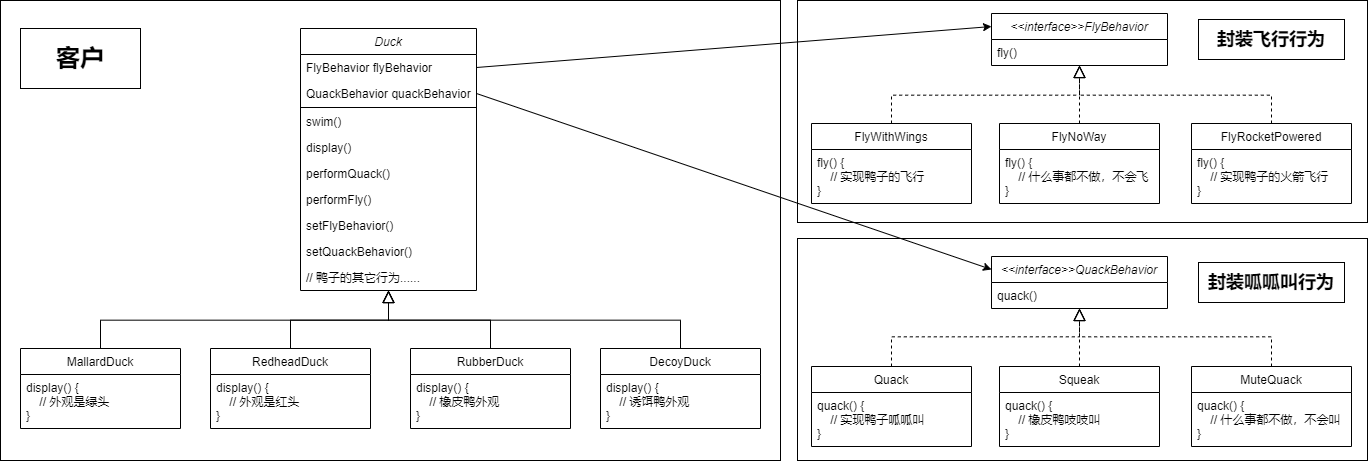

The diagram above was exported from draw.io. Its source (the exported page's mxGraphModel, read from the mxfile embedded in the PNG):
<mxGraphModel dx="2557" dy="1082" grid="1" gridSize="10" guides="1" tooltips="1" connect="1" arrows="1" fold="1" page="1" pageScale="1" pageWidth="827" pageHeight="1169" math="0" shadow="0">
  <root>
    <mxCell id="WIyWlLk6GJQsqaUBKTNV-0" />
    <mxCell id="WIyWlLk6GJQsqaUBKTNV-1" parent="WIyWlLk6GJQsqaUBKTNV-0" />
    <mxCell id="ksZ7cr4EQCT47mbumnYN-63" value="" style="rounded=0;whiteSpace=wrap;html=1;" vertex="1" parent="WIyWlLk6GJQsqaUBKTNV-1">
      <mxGeometry x="117" y="568" width="570" height="222" as="geometry" />
    </mxCell>
    <mxCell id="ksZ7cr4EQCT47mbumnYN-61" value="" style="rounded=0;whiteSpace=wrap;html=1;" vertex="1" parent="WIyWlLk6GJQsqaUBKTNV-1">
      <mxGeometry x="117" y="330" width="570" height="222" as="geometry" />
    </mxCell>
    <mxCell id="ksZ7cr4EQCT47mbumnYN-59" value="" style="rounded=0;whiteSpace=wrap;html=1;" vertex="1" parent="WIyWlLk6GJQsqaUBKTNV-1">
      <mxGeometry x="-680" y="330" width="780" height="460" as="geometry" />
    </mxCell>
    <mxCell id="ksZ7cr4EQCT47mbumnYN-0" value="Duck" style="swimlane;fontStyle=2;align=center;verticalAlign=top;childLayout=stackLayout;horizontal=1;startSize=26;horizontalStack=0;resizeParent=1;resizeLast=0;collapsible=1;marginBottom=0;rounded=0;shadow=0;strokeWidth=1;" vertex="1" parent="WIyWlLk6GJQsqaUBKTNV-1">
      <mxGeometry x="-380" y="358" width="176" height="262" as="geometry">
        <mxRectangle x="-626" y="370" width="160" height="26" as="alternateBounds" />
      </mxGeometry>
    </mxCell>
    <mxCell id="ksZ7cr4EQCT47mbumnYN-15" value="FlyBehavior flyBehavior" style="text;align=left;verticalAlign=top;spacingLeft=4;spacingRight=4;overflow=hidden;rotatable=0;points=[[0,0.5],[1,0.5]];portConstraint=eastwest;" vertex="1" parent="ksZ7cr4EQCT47mbumnYN-0">
      <mxGeometry y="26" width="176" height="26" as="geometry" />
    </mxCell>
    <mxCell id="ksZ7cr4EQCT47mbumnYN-16" value="QuackBehavior quackBehavior" style="text;align=left;verticalAlign=top;spacingLeft=4;spacingRight=4;overflow=hidden;rotatable=0;points=[[0,0.5],[1,0.5]];portConstraint=eastwest;" vertex="1" parent="ksZ7cr4EQCT47mbumnYN-0">
      <mxGeometry y="52" width="176" height="26" as="geometry" />
    </mxCell>
    <mxCell id="ksZ7cr4EQCT47mbumnYN-4" value="" style="line;html=1;strokeWidth=1;align=left;verticalAlign=middle;spacingTop=-1;spacingLeft=3;spacingRight=3;rotatable=0;labelPosition=right;points=[];portConstraint=eastwest;" vertex="1" parent="ksZ7cr4EQCT47mbumnYN-0">
      <mxGeometry y="78" width="176" height="2" as="geometry" />
    </mxCell>
    <mxCell id="ksZ7cr4EQCT47mbumnYN-2" value="swim()" style="text;align=left;verticalAlign=top;spacingLeft=4;spacingRight=4;overflow=hidden;rotatable=0;points=[[0,0.5],[1,0.5]];portConstraint=eastwest;rounded=0;shadow=0;html=0;" vertex="1" parent="ksZ7cr4EQCT47mbumnYN-0">
      <mxGeometry y="80" width="176" height="26" as="geometry" />
    </mxCell>
    <mxCell id="ksZ7cr4EQCT47mbumnYN-3" value="display()" style="text;align=left;verticalAlign=top;spacingLeft=4;spacingRight=4;overflow=hidden;rotatable=0;points=[[0,0.5],[1,0.5]];portConstraint=eastwest;rounded=0;shadow=0;html=0;" vertex="1" parent="ksZ7cr4EQCT47mbumnYN-0">
      <mxGeometry y="106" width="176" height="26" as="geometry" />
    </mxCell>
    <mxCell id="ksZ7cr4EQCT47mbumnYN-17" value="performQuack()" style="text;align=left;verticalAlign=top;spacingLeft=4;spacingRight=4;overflow=hidden;rotatable=0;points=[[0,0.5],[1,0.5]];portConstraint=eastwest;rounded=0;shadow=0;html=0;" vertex="1" parent="ksZ7cr4EQCT47mbumnYN-0">
      <mxGeometry y="132" width="176" height="26" as="geometry" />
    </mxCell>
    <mxCell id="ksZ7cr4EQCT47mbumnYN-20" value="performFly()" style="text;align=left;verticalAlign=top;spacingLeft=4;spacingRight=4;overflow=hidden;rotatable=0;points=[[0,0.5],[1,0.5]];portConstraint=eastwest;rounded=0;shadow=0;html=0;" vertex="1" parent="ksZ7cr4EQCT47mbumnYN-0">
      <mxGeometry y="158" width="176" height="26" as="geometry" />
    </mxCell>
    <mxCell id="ksZ7cr4EQCT47mbumnYN-19" value="setFlyBehavior()" style="text;align=left;verticalAlign=top;spacingLeft=4;spacingRight=4;overflow=hidden;rotatable=0;points=[[0,0.5],[1,0.5]];portConstraint=eastwest;rounded=0;shadow=0;html=0;" vertex="1" parent="ksZ7cr4EQCT47mbumnYN-0">
      <mxGeometry y="184" width="176" height="26" as="geometry" />
    </mxCell>
    <mxCell id="ksZ7cr4EQCT47mbumnYN-18" value="setQuackBehavior()" style="text;align=left;verticalAlign=top;spacingLeft=4;spacingRight=4;overflow=hidden;rotatable=0;points=[[0,0.5],[1,0.5]];portConstraint=eastwest;rounded=0;shadow=0;html=0;" vertex="1" parent="ksZ7cr4EQCT47mbumnYN-0">
      <mxGeometry y="210" width="176" height="26" as="geometry" />
    </mxCell>
    <mxCell id="ksZ7cr4EQCT47mbumnYN-5" value="// 鸭子的其它行为......" style="text;align=left;verticalAlign=top;spacingLeft=4;spacingRight=4;overflow=hidden;rotatable=0;points=[[0,0.5],[1,0.5]];portConstraint=eastwest;" vertex="1" parent="ksZ7cr4EQCT47mbumnYN-0">
      <mxGeometry y="236" width="176" height="26" as="geometry" />
    </mxCell>
    <mxCell id="ksZ7cr4EQCT47mbumnYN-6" value="MallardDuck" style="swimlane;fontStyle=0;align=center;verticalAlign=top;childLayout=stackLayout;horizontal=1;startSize=26;horizontalStack=0;resizeParent=1;resizeLast=0;collapsible=1;marginBottom=0;rounded=0;shadow=0;strokeWidth=1;" vertex="1" parent="WIyWlLk6GJQsqaUBKTNV-1">
      <mxGeometry x="-660" y="678" width="160" height="80" as="geometry">
        <mxRectangle x="130" y="380" width="160" height="26" as="alternateBounds" />
      </mxGeometry>
    </mxCell>
    <mxCell id="ksZ7cr4EQCT47mbumnYN-7" value="display() {&#10;    // 外观是绿头&#10;}" style="text;align=left;verticalAlign=top;spacingLeft=4;spacingRight=4;overflow=hidden;rotatable=0;points=[[0,0.5],[1,0.5]];portConstraint=eastwest;" vertex="1" parent="ksZ7cr4EQCT47mbumnYN-6">
      <mxGeometry y="26" width="160" height="54" as="geometry" />
    </mxCell>
    <mxCell id="ksZ7cr4EQCT47mbumnYN-8" value="" style="endArrow=block;endSize=10;endFill=0;shadow=0;strokeWidth=1;rounded=0;edgeStyle=elbowEdgeStyle;elbow=vertical;" edge="1" parent="WIyWlLk6GJQsqaUBKTNV-1" source="ksZ7cr4EQCT47mbumnYN-6" target="ksZ7cr4EQCT47mbumnYN-0">
      <mxGeometry width="160" relative="1" as="geometry">
        <mxPoint x="-610" y="571" as="sourcePoint" />
        <mxPoint x="-610" y="571" as="targetPoint" />
      </mxGeometry>
    </mxCell>
    <mxCell id="ksZ7cr4EQCT47mbumnYN-9" value="RedheadDuck" style="swimlane;fontStyle=0;align=center;verticalAlign=top;childLayout=stackLayout;horizontal=1;startSize=26;horizontalStack=0;resizeParent=1;resizeLast=0;collapsible=1;marginBottom=0;rounded=0;shadow=0;strokeWidth=1;" vertex="1" parent="WIyWlLk6GJQsqaUBKTNV-1">
      <mxGeometry x="-470" y="678" width="160" height="80" as="geometry">
        <mxRectangle x="340" y="380" width="170" height="26" as="alternateBounds" />
      </mxGeometry>
    </mxCell>
    <mxCell id="ksZ7cr4EQCT47mbumnYN-10" value="display() {&#10;    // 外观是红头&#10;}" style="text;align=left;verticalAlign=top;spacingLeft=4;spacingRight=4;overflow=hidden;rotatable=0;points=[[0,0.5],[1,0.5]];portConstraint=eastwest;" vertex="1" parent="ksZ7cr4EQCT47mbumnYN-9">
      <mxGeometry y="26" width="160" height="54" as="geometry" />
    </mxCell>
    <mxCell id="ksZ7cr4EQCT47mbumnYN-11" value="" style="endArrow=block;endSize=10;endFill=0;shadow=0;strokeWidth=1;rounded=0;edgeStyle=elbowEdgeStyle;elbow=vertical;" edge="1" parent="WIyWlLk6GJQsqaUBKTNV-1" source="ksZ7cr4EQCT47mbumnYN-9" target="ksZ7cr4EQCT47mbumnYN-0">
      <mxGeometry width="160" relative="1" as="geometry">
        <mxPoint x="-600" y="741" as="sourcePoint" />
        <mxPoint x="-500" y="639" as="targetPoint" />
      </mxGeometry>
    </mxCell>
    <mxCell id="ksZ7cr4EQCT47mbumnYN-12" value="RubberDuck" style="swimlane;fontStyle=0;align=center;verticalAlign=top;childLayout=stackLayout;horizontal=1;startSize=26;horizontalStack=0;resizeParent=1;resizeLast=0;collapsible=1;marginBottom=0;rounded=0;shadow=0;strokeWidth=1;" vertex="1" parent="WIyWlLk6GJQsqaUBKTNV-1">
      <mxGeometry x="-270" y="678" width="160" height="80" as="geometry">
        <mxRectangle x="340" y="380" width="170" height="26" as="alternateBounds" />
      </mxGeometry>
    </mxCell>
    <mxCell id="ksZ7cr4EQCT47mbumnYN-13" value="display() {&#10;    // 橡皮鸭外观&#10;}" style="text;align=left;verticalAlign=top;spacingLeft=4;spacingRight=4;overflow=hidden;rotatable=0;points=[[0,0.5],[1,0.5]];portConstraint=eastwest;" vertex="1" parent="ksZ7cr4EQCT47mbumnYN-12">
      <mxGeometry y="26" width="160" height="54" as="geometry" />
    </mxCell>
    <mxCell id="ksZ7cr4EQCT47mbumnYN-14" value="" style="endArrow=block;endSize=10;endFill=0;shadow=0;strokeWidth=1;rounded=0;edgeStyle=elbowEdgeStyle;elbow=vertical;exitX=0.5;exitY=0;exitDx=0;exitDy=0;" edge="1" parent="WIyWlLk6GJQsqaUBKTNV-1" source="ksZ7cr4EQCT47mbumnYN-12" target="ksZ7cr4EQCT47mbumnYN-5">
      <mxGeometry width="160" relative="1" as="geometry">
        <mxPoint x="-580" y="688" as="sourcePoint" />
        <mxPoint x="-390" y="628" as="targetPoint" />
      </mxGeometry>
    </mxCell>
    <mxCell id="ksZ7cr4EQCT47mbumnYN-21" value="DecoyDuck" style="swimlane;fontStyle=0;align=center;verticalAlign=top;childLayout=stackLayout;horizontal=1;startSize=26;horizontalStack=0;resizeParent=1;resizeLast=0;collapsible=1;marginBottom=0;rounded=0;shadow=0;strokeWidth=1;" vertex="1" parent="WIyWlLk6GJQsqaUBKTNV-1">
      <mxGeometry x="-80" y="678" width="160" height="80" as="geometry">
        <mxRectangle x="340" y="380" width="170" height="26" as="alternateBounds" />
      </mxGeometry>
    </mxCell>
    <mxCell id="ksZ7cr4EQCT47mbumnYN-22" value="display() {&#10;    // 诱饵鸭外观&#10;}" style="text;align=left;verticalAlign=top;spacingLeft=4;spacingRight=4;overflow=hidden;rotatable=0;points=[[0,0.5],[1,0.5]];portConstraint=eastwest;" vertex="1" parent="ksZ7cr4EQCT47mbumnYN-21">
      <mxGeometry y="26" width="160" height="54" as="geometry" />
    </mxCell>
    <mxCell id="ksZ7cr4EQCT47mbumnYN-23" value="" style="endArrow=block;endSize=10;endFill=0;shadow=0;strokeWidth=1;rounded=0;edgeStyle=elbowEdgeStyle;elbow=vertical;exitX=0.5;exitY=0;exitDx=0;exitDy=0;" edge="1" parent="WIyWlLk6GJQsqaUBKTNV-1" source="ksZ7cr4EQCT47mbumnYN-21" target="ksZ7cr4EQCT47mbumnYN-5">
      <mxGeometry width="160" relative="1" as="geometry">
        <mxPoint x="-180" y="688" as="sourcePoint" />
        <mxPoint x="-282" y="630" as="targetPoint" />
      </mxGeometry>
    </mxCell>
    <mxCell id="ksZ7cr4EQCT47mbumnYN-24" value="&lt;&lt;interface&gt;&gt;FlyBehavior" style="swimlane;fontStyle=2;align=center;verticalAlign=top;childLayout=stackLayout;horizontal=1;startSize=26;horizontalStack=0;resizeParent=1;resizeLast=0;collapsible=1;marginBottom=0;rounded=0;shadow=0;strokeWidth=1;" vertex="1" parent="WIyWlLk6GJQsqaUBKTNV-1">
      <mxGeometry x="311" y="343" width="176" height="52" as="geometry">
        <mxRectangle x="-626" y="370" width="160" height="26" as="alternateBounds" />
      </mxGeometry>
    </mxCell>
    <mxCell id="ksZ7cr4EQCT47mbumnYN-47" value="fly()" style="text;align=left;verticalAlign=top;spacingLeft=4;spacingRight=4;overflow=hidden;rotatable=0;points=[[0,0.5],[1,0.5]];portConstraint=eastwest;rounded=0;shadow=0;html=0;" vertex="1" parent="ksZ7cr4EQCT47mbumnYN-24">
      <mxGeometry y="26" width="176" height="26" as="geometry" />
    </mxCell>
    <mxCell id="ksZ7cr4EQCT47mbumnYN-35" value="FlyWithWings" style="swimlane;fontStyle=0;align=center;verticalAlign=top;childLayout=stackLayout;horizontal=1;startSize=26;horizontalStack=0;resizeParent=1;resizeLast=0;collapsible=1;marginBottom=0;rounded=0;shadow=0;strokeWidth=1;" vertex="1" parent="WIyWlLk6GJQsqaUBKTNV-1">
      <mxGeometry x="131" y="453" width="160" height="80" as="geometry">
        <mxRectangle x="130" y="380" width="160" height="26" as="alternateBounds" />
      </mxGeometry>
    </mxCell>
    <mxCell id="ksZ7cr4EQCT47mbumnYN-36" value="fly() {&#10;    // 实现鸭子的飞行&#10;}" style="text;align=left;verticalAlign=top;spacingLeft=4;spacingRight=4;overflow=hidden;rotatable=0;points=[[0,0.5],[1,0.5]];portConstraint=eastwest;" vertex="1" parent="ksZ7cr4EQCT47mbumnYN-35">
      <mxGeometry y="26" width="160" height="54" as="geometry" />
    </mxCell>
    <mxCell id="ksZ7cr4EQCT47mbumnYN-37" value="" style="endArrow=block;endSize=10;endFill=0;shadow=0;strokeWidth=1;rounded=0;edgeStyle=elbowEdgeStyle;elbow=vertical;dashed=1;" edge="1" parent="WIyWlLk6GJQsqaUBKTNV-1" source="ksZ7cr4EQCT47mbumnYN-35" target="ksZ7cr4EQCT47mbumnYN-24">
      <mxGeometry width="160" relative="1" as="geometry">
        <mxPoint x="81" y="556" as="sourcePoint" />
        <mxPoint x="81" y="556" as="targetPoint" />
      </mxGeometry>
    </mxCell>
    <mxCell id="ksZ7cr4EQCT47mbumnYN-38" value="FlyNoWay" style="swimlane;fontStyle=0;align=center;verticalAlign=top;childLayout=stackLayout;horizontal=1;startSize=26;horizontalStack=0;resizeParent=1;resizeLast=0;collapsible=1;marginBottom=0;rounded=0;shadow=0;strokeWidth=1;" vertex="1" parent="WIyWlLk6GJQsqaUBKTNV-1">
      <mxGeometry x="319" y="453" width="160" height="80" as="geometry">
        <mxRectangle x="340" y="380" width="170" height="26" as="alternateBounds" />
      </mxGeometry>
    </mxCell>
    <mxCell id="ksZ7cr4EQCT47mbumnYN-39" value="fly() {&#10;    // 什么事都不做，不会飞&#10;}" style="text;align=left;verticalAlign=top;spacingLeft=4;spacingRight=4;overflow=hidden;rotatable=0;points=[[0,0.5],[1,0.5]];portConstraint=eastwest;" vertex="1" parent="ksZ7cr4EQCT47mbumnYN-38">
      <mxGeometry y="26" width="160" height="54" as="geometry" />
    </mxCell>
    <mxCell id="ksZ7cr4EQCT47mbumnYN-40" value="" style="endArrow=block;endSize=10;endFill=0;shadow=0;strokeWidth=1;rounded=0;edgeStyle=elbowEdgeStyle;elbow=vertical;dashed=1;" edge="1" parent="WIyWlLk6GJQsqaUBKTNV-1" source="ksZ7cr4EQCT47mbumnYN-38" target="ksZ7cr4EQCT47mbumnYN-24">
      <mxGeometry width="160" relative="1" as="geometry">
        <mxPoint x="91" y="726" as="sourcePoint" />
        <mxPoint x="191" y="624" as="targetPoint" />
      </mxGeometry>
    </mxCell>
    <mxCell id="ksZ7cr4EQCT47mbumnYN-41" value="FlyRocketPowered" style="swimlane;fontStyle=0;align=center;verticalAlign=top;childLayout=stackLayout;horizontal=1;startSize=26;horizontalStack=0;resizeParent=1;resizeLast=0;collapsible=1;marginBottom=0;rounded=0;shadow=0;strokeWidth=1;" vertex="1" parent="WIyWlLk6GJQsqaUBKTNV-1">
      <mxGeometry x="511" y="453" width="160" height="80" as="geometry">
        <mxRectangle x="340" y="380" width="170" height="26" as="alternateBounds" />
      </mxGeometry>
    </mxCell>
    <mxCell id="ksZ7cr4EQCT47mbumnYN-42" value="fly() {&#10;    // 实现鸭子的火箭飞行&#10;}" style="text;align=left;verticalAlign=top;spacingLeft=4;spacingRight=4;overflow=hidden;rotatable=0;points=[[0,0.5],[1,0.5]];portConstraint=eastwest;" vertex="1" parent="ksZ7cr4EQCT47mbumnYN-41">
      <mxGeometry y="26" width="160" height="54" as="geometry" />
    </mxCell>
    <mxCell id="ksZ7cr4EQCT47mbumnYN-43" value="" style="endArrow=block;endSize=10;endFill=0;shadow=0;strokeWidth=1;rounded=0;edgeStyle=elbowEdgeStyle;elbow=vertical;exitX=0.5;exitY=0;exitDx=0;exitDy=0;entryX=0.5;entryY=1;entryDx=0;entryDy=0;dashed=1;" edge="1" parent="WIyWlLk6GJQsqaUBKTNV-1" source="ksZ7cr4EQCT47mbumnYN-41" target="ksZ7cr4EQCT47mbumnYN-24">
      <mxGeometry width="160" relative="1" as="geometry">
        <mxPoint x="111" y="673" as="sourcePoint" />
        <mxPoint x="399.0000000000002" y="423" as="targetPoint" />
      </mxGeometry>
    </mxCell>
    <mxCell id="ksZ7cr4EQCT47mbumnYN-48" value="&lt;&lt;interface&gt;&gt;QuackBehavior" style="swimlane;fontStyle=2;align=center;verticalAlign=top;childLayout=stackLayout;horizontal=1;startSize=26;horizontalStack=0;resizeParent=1;resizeLast=0;collapsible=1;marginBottom=0;rounded=0;shadow=0;strokeWidth=1;" vertex="1" parent="WIyWlLk6GJQsqaUBKTNV-1">
      <mxGeometry x="311" y="586" width="176" height="52" as="geometry">
        <mxRectangle x="-626" y="370" width="160" height="26" as="alternateBounds" />
      </mxGeometry>
    </mxCell>
    <mxCell id="ksZ7cr4EQCT47mbumnYN-49" value="quack()" style="text;align=left;verticalAlign=top;spacingLeft=4;spacingRight=4;overflow=hidden;rotatable=0;points=[[0,0.5],[1,0.5]];portConstraint=eastwest;rounded=0;shadow=0;html=0;" vertex="1" parent="ksZ7cr4EQCT47mbumnYN-48">
      <mxGeometry y="26" width="176" height="26" as="geometry" />
    </mxCell>
    <mxCell id="ksZ7cr4EQCT47mbumnYN-50" value="Quack" style="swimlane;fontStyle=0;align=center;verticalAlign=top;childLayout=stackLayout;horizontal=1;startSize=26;horizontalStack=0;resizeParent=1;resizeLast=0;collapsible=1;marginBottom=0;rounded=0;shadow=0;strokeWidth=1;" vertex="1" parent="WIyWlLk6GJQsqaUBKTNV-1">
      <mxGeometry x="131" y="696" width="160" height="80" as="geometry">
        <mxRectangle x="130" y="380" width="160" height="26" as="alternateBounds" />
      </mxGeometry>
    </mxCell>
    <mxCell id="ksZ7cr4EQCT47mbumnYN-51" value="quack() {&#10;    // 实现鸭子呱呱叫&#10;}" style="text;align=left;verticalAlign=top;spacingLeft=4;spacingRight=4;overflow=hidden;rotatable=0;points=[[0,0.5],[1,0.5]];portConstraint=eastwest;" vertex="1" parent="ksZ7cr4EQCT47mbumnYN-50">
      <mxGeometry y="26" width="160" height="54" as="geometry" />
    </mxCell>
    <mxCell id="ksZ7cr4EQCT47mbumnYN-52" value="" style="endArrow=block;endSize=10;endFill=0;shadow=0;strokeWidth=1;rounded=0;edgeStyle=elbowEdgeStyle;elbow=vertical;dashed=1;" edge="1" parent="WIyWlLk6GJQsqaUBKTNV-1" source="ksZ7cr4EQCT47mbumnYN-50" target="ksZ7cr4EQCT47mbumnYN-48">
      <mxGeometry width="160" relative="1" as="geometry">
        <mxPoint x="81" y="799" as="sourcePoint" />
        <mxPoint x="81" y="799" as="targetPoint" />
      </mxGeometry>
    </mxCell>
    <mxCell id="ksZ7cr4EQCT47mbumnYN-53" value="Squeak" style="swimlane;fontStyle=0;align=center;verticalAlign=top;childLayout=stackLayout;horizontal=1;startSize=26;horizontalStack=0;resizeParent=1;resizeLast=0;collapsible=1;marginBottom=0;rounded=0;shadow=0;strokeWidth=1;" vertex="1" parent="WIyWlLk6GJQsqaUBKTNV-1">
      <mxGeometry x="319" y="696" width="160" height="80" as="geometry">
        <mxRectangle x="340" y="380" width="170" height="26" as="alternateBounds" />
      </mxGeometry>
    </mxCell>
    <mxCell id="ksZ7cr4EQCT47mbumnYN-54" value="quack() {&#10;    // 橡皮鸭吱吱叫&#10;}" style="text;align=left;verticalAlign=top;spacingLeft=4;spacingRight=4;overflow=hidden;rotatable=0;points=[[0,0.5],[1,0.5]];portConstraint=eastwest;" vertex="1" parent="ksZ7cr4EQCT47mbumnYN-53">
      <mxGeometry y="26" width="160" height="54" as="geometry" />
    </mxCell>
    <mxCell id="ksZ7cr4EQCT47mbumnYN-55" value="" style="endArrow=block;endSize=10;endFill=0;shadow=0;strokeWidth=1;rounded=0;edgeStyle=elbowEdgeStyle;elbow=vertical;dashed=1;" edge="1" parent="WIyWlLk6GJQsqaUBKTNV-1" source="ksZ7cr4EQCT47mbumnYN-53" target="ksZ7cr4EQCT47mbumnYN-48">
      <mxGeometry width="160" relative="1" as="geometry">
        <mxPoint x="91" y="969" as="sourcePoint" />
        <mxPoint x="191" y="867" as="targetPoint" />
      </mxGeometry>
    </mxCell>
    <mxCell id="ksZ7cr4EQCT47mbumnYN-56" value="MuteQuack" style="swimlane;fontStyle=0;align=center;verticalAlign=top;childLayout=stackLayout;horizontal=1;startSize=26;horizontalStack=0;resizeParent=1;resizeLast=0;collapsible=1;marginBottom=0;rounded=0;shadow=0;strokeWidth=1;" vertex="1" parent="WIyWlLk6GJQsqaUBKTNV-1">
      <mxGeometry x="511" y="696" width="160" height="80" as="geometry">
        <mxRectangle x="340" y="380" width="170" height="26" as="alternateBounds" />
      </mxGeometry>
    </mxCell>
    <mxCell id="ksZ7cr4EQCT47mbumnYN-57" value="quack() {&#10;    // 什么事都不做，不会叫&#10;}" style="text;align=left;verticalAlign=top;spacingLeft=4;spacingRight=4;overflow=hidden;rotatable=0;points=[[0,0.5],[1,0.5]];portConstraint=eastwest;" vertex="1" parent="ksZ7cr4EQCT47mbumnYN-56">
      <mxGeometry y="26" width="160" height="54" as="geometry" />
    </mxCell>
    <mxCell id="ksZ7cr4EQCT47mbumnYN-58" value="" style="endArrow=block;endSize=10;endFill=0;shadow=0;strokeWidth=1;rounded=0;edgeStyle=elbowEdgeStyle;elbow=vertical;exitX=0.5;exitY=0;exitDx=0;exitDy=0;entryX=0.5;entryY=1;entryDx=0;entryDy=0;dashed=1;" edge="1" parent="WIyWlLk6GJQsqaUBKTNV-1" source="ksZ7cr4EQCT47mbumnYN-56" target="ksZ7cr4EQCT47mbumnYN-48">
      <mxGeometry width="160" relative="1" as="geometry">
        <mxPoint x="111" y="916" as="sourcePoint" />
        <mxPoint x="399.0000000000002" y="666" as="targetPoint" />
      </mxGeometry>
    </mxCell>
    <mxCell id="ksZ7cr4EQCT47mbumnYN-60" value="&lt;h1&gt;客户&lt;/h1&gt;" style="rounded=0;whiteSpace=wrap;html=1;" vertex="1" parent="WIyWlLk6GJQsqaUBKTNV-1">
      <mxGeometry x="-660" y="358" width="120" height="60" as="geometry" />
    </mxCell>
    <mxCell id="ksZ7cr4EQCT47mbumnYN-62" value="&lt;h2&gt;封装飞行行为&lt;/h2&gt;" style="rounded=0;whiteSpace=wrap;html=1;" vertex="1" parent="WIyWlLk6GJQsqaUBKTNV-1">
      <mxGeometry x="518" y="349" width="146" height="40" as="geometry" />
    </mxCell>
    <mxCell id="ksZ7cr4EQCT47mbumnYN-64" value="&lt;h2&gt;封装呱呱叫行为&lt;/h2&gt;" style="rounded=0;whiteSpace=wrap;html=1;" vertex="1" parent="WIyWlLk6GJQsqaUBKTNV-1">
      <mxGeometry x="518" y="592" width="146" height="40" as="geometry" />
    </mxCell>
    <mxCell id="ksZ7cr4EQCT47mbumnYN-65" value="" style="endArrow=classic;html=1;rounded=0;exitX=1;exitY=0.5;exitDx=0;exitDy=0;entryX=0;entryY=0.25;entryDx=0;entryDy=0;" edge="1" parent="WIyWlLk6GJQsqaUBKTNV-1" source="ksZ7cr4EQCT47mbumnYN-15" target="ksZ7cr4EQCT47mbumnYN-24">
      <mxGeometry width="50" height="50" relative="1" as="geometry">
        <mxPoint x="220" y="550" as="sourcePoint" />
        <mxPoint x="270" y="500" as="targetPoint" />
      </mxGeometry>
    </mxCell>
    <mxCell id="ksZ7cr4EQCT47mbumnYN-66" value="" style="endArrow=classic;html=1;rounded=0;exitX=1;exitY=0.5;exitDx=0;exitDy=0;entryX=0;entryY=0.25;entryDx=0;entryDy=0;" edge="1" parent="WIyWlLk6GJQsqaUBKTNV-1" source="ksZ7cr4EQCT47mbumnYN-16" target="ksZ7cr4EQCT47mbumnYN-48">
      <mxGeometry width="50" height="50" relative="1" as="geometry">
        <mxPoint x="-194.00000000000023" y="407" as="sourcePoint" />
        <mxPoint x="320.9999999999998" y="366.0000000000001" as="targetPoint" />
      </mxGeometry>
    </mxCell>
  </root>
</mxGraphModel>